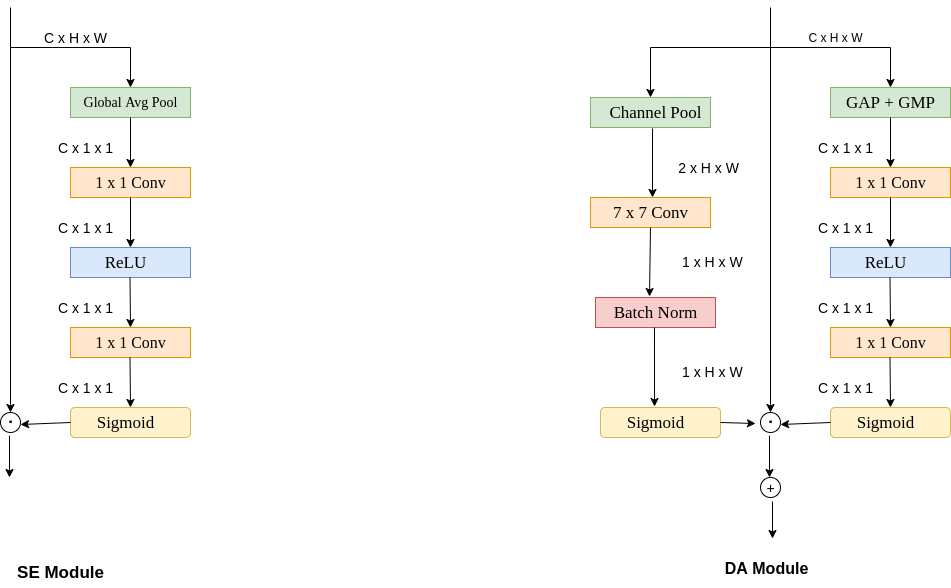

The diagram above was exported from draw.io. Its source (the exported page's mxGraphModel, read from the mxfile embedded in the PNG):
<mxGraphModel dx="1422" dy="663" grid="0" gridSize="10" guides="1" tooltips="1" connect="1" arrows="1" fold="1" page="1" pageScale="1" pageWidth="3300" pageHeight="4681" background="#FFFFFF" math="0" shadow="0">
  <root>
    <mxCell id="0" />
    <mxCell id="1" parent="0" />
    <mxCell id="BpBgMjqtHnBmlu4Niqm3-1" value="" style="endArrow=classic;html=1;entryX=0.5;entryY=0;entryDx=0;entryDy=0;" parent="1" target="BpBgMjqtHnBmlu4Niqm3-32" edge="1">
      <mxGeometry width="50" height="50" relative="1" as="geometry">
        <mxPoint x="360" y="200" as="sourcePoint" />
        <mxPoint x="360" y="470" as="targetPoint" />
      </mxGeometry>
    </mxCell>
    <mxCell id="BpBgMjqtHnBmlu4Niqm3-2" value="" style="endArrow=none;html=1;" parent="1" edge="1">
      <mxGeometry width="50" height="50" relative="1" as="geometry">
        <mxPoint x="360" y="240" as="sourcePoint" />
        <mxPoint x="480" y="240" as="targetPoint" />
      </mxGeometry>
    </mxCell>
    <mxCell id="BpBgMjqtHnBmlu4Niqm3-3" value="" style="endArrow=classic;html=1;" parent="1" edge="1">
      <mxGeometry width="50" height="50" relative="1" as="geometry">
        <mxPoint x="480" y="240" as="sourcePoint" />
        <mxPoint x="480" y="280" as="targetPoint" />
      </mxGeometry>
    </mxCell>
    <mxCell id="BpBgMjqtHnBmlu4Niqm3-4" value="&lt;font style=&quot;font-size: 14px&quot;&gt;C x H x W&lt;/font&gt;" style="text;html=1;resizable=0;autosize=1;align=center;verticalAlign=middle;points=[];fillColor=none;strokeColor=none;rounded=0;" parent="1" vertex="1">
      <mxGeometry x="385" y="220" width="80" height="20" as="geometry" />
    </mxCell>
    <mxCell id="BpBgMjqtHnBmlu4Niqm3-5" value="" style="rounded=0;whiteSpace=wrap;html=1;fillColor=#d5e8d4;strokeColor=#82b366;" parent="1" vertex="1">
      <mxGeometry x="420" y="280" width="120" height="30" as="geometry" />
    </mxCell>
    <mxCell id="BpBgMjqtHnBmlu4Niqm3-7" value="&lt;font face=&quot;Times New Roman&quot; style=&quot;font-size: 14px;&quot;&gt;Global Avg Pool&lt;/font&gt;" style="text;html=1;resizable=0;autosize=1;align=center;verticalAlign=middle;points=[];fillColor=none;strokeColor=none;rounded=0;fontSize=14;" parent="1" vertex="1">
      <mxGeometry x="425" y="285" width="110" height="20" as="geometry" />
    </mxCell>
    <mxCell id="BpBgMjqtHnBmlu4Niqm3-8" value="" style="endArrow=classic;html=1;fontSize=14;exitX=0.5;exitY=1;exitDx=0;exitDy=0;" parent="1" source="BpBgMjqtHnBmlu4Niqm3-5" edge="1">
      <mxGeometry width="50" height="50" relative="1" as="geometry">
        <mxPoint x="700" y="340" as="sourcePoint" />
        <mxPoint x="480" y="360" as="targetPoint" />
      </mxGeometry>
    </mxCell>
    <mxCell id="BpBgMjqtHnBmlu4Niqm3-10" value="C x 1 x 1" style="text;html=1;resizable=0;autosize=1;align=center;verticalAlign=middle;points=[];fillColor=none;strokeColor=none;rounded=0;fontSize=14;" parent="1" vertex="1">
      <mxGeometry x="400" y="330" width="70" height="20" as="geometry" />
    </mxCell>
    <mxCell id="BpBgMjqtHnBmlu4Niqm3-11" value="" style="rounded=0;whiteSpace=wrap;html=1;fontSize=14;fillColor=#ffe6cc;strokeColor=#d79b00;" parent="1" vertex="1">
      <mxGeometry x="420" y="360" width="120" height="30" as="geometry" />
    </mxCell>
    <mxCell id="BpBgMjqtHnBmlu4Niqm3-12" value="&lt;font face=&quot;Times New Roman&quot; style=&quot;font-size: 16px;&quot;&gt;1 x 1 Conv&lt;/font&gt;" style="text;html=1;resizable=0;autosize=1;align=center;verticalAlign=middle;points=[];fillColor=none;strokeColor=none;rounded=0;fontSize=16;" parent="1" vertex="1">
      <mxGeometry x="435" y="365" width="90" height="20" as="geometry" />
    </mxCell>
    <mxCell id="BpBgMjqtHnBmlu4Niqm3-13" value="" style="endArrow=classic;html=1;fontSize=16;exitX=0.5;exitY=1;exitDx=0;exitDy=0;" parent="1" source="BpBgMjqtHnBmlu4Niqm3-11" edge="1">
      <mxGeometry width="50" height="50" relative="1" as="geometry">
        <mxPoint x="700" y="340" as="sourcePoint" />
        <mxPoint x="480" y="440" as="targetPoint" />
      </mxGeometry>
    </mxCell>
    <mxCell id="BpBgMjqtHnBmlu4Niqm3-18" value="" style="rounded=0;whiteSpace=wrap;html=1;fontSize=16;strokeColor=#6c8ebf;fillColor=#dae8fc;" parent="1" vertex="1">
      <mxGeometry x="420" y="440" width="120" height="30" as="geometry" />
    </mxCell>
    <mxCell id="BpBgMjqtHnBmlu4Niqm3-19" value="C x 1 x 1" style="text;html=1;resizable=0;autosize=1;align=center;verticalAlign=middle;points=[];fillColor=none;strokeColor=none;rounded=0;fontSize=14;" parent="1" vertex="1">
      <mxGeometry x="400" y="410" width="70" height="20" as="geometry" />
    </mxCell>
    <mxCell id="BpBgMjqtHnBmlu4Niqm3-20" value="&lt;font face=&quot;Times New Roman&quot; style=&quot;font-size: 17px;&quot;&gt;ReLU&lt;/font&gt;" style="text;html=1;resizable=0;autosize=1;align=center;verticalAlign=middle;points=[];fillColor=none;strokeColor=none;rounded=0;fontSize=17;" parent="1" vertex="1">
      <mxGeometry x="445" y="440" width="60" height="30" as="geometry" />
    </mxCell>
    <mxCell id="BpBgMjqtHnBmlu4Niqm3-21" value="" style="endArrow=classic;html=1;fontSize=17;" parent="1" edge="1">
      <mxGeometry width="50" height="50" relative="1" as="geometry">
        <mxPoint x="479.5" y="470" as="sourcePoint" />
        <mxPoint x="480" y="520" as="targetPoint" />
      </mxGeometry>
    </mxCell>
    <mxCell id="BpBgMjqtHnBmlu4Niqm3-23" value="" style="rounded=0;whiteSpace=wrap;html=1;fontSize=14;fillColor=#ffe6cc;strokeColor=#d79b00;" parent="1" vertex="1">
      <mxGeometry x="420" y="520" width="120" height="30" as="geometry" />
    </mxCell>
    <mxCell id="BpBgMjqtHnBmlu4Niqm3-24" value="&lt;font face=&quot;Times New Roman&quot; style=&quot;font-size: 16px;&quot;&gt;1 x 1 Conv&lt;/font&gt;" style="text;html=1;resizable=0;autosize=1;align=center;verticalAlign=middle;points=[];fillColor=none;strokeColor=none;rounded=0;fontSize=16;" parent="1" vertex="1">
      <mxGeometry x="435" y="525" width="90" height="20" as="geometry" />
    </mxCell>
    <mxCell id="BpBgMjqtHnBmlu4Niqm3-25" value="C x 1 x 1" style="text;html=1;resizable=0;autosize=1;align=center;verticalAlign=middle;points=[];fillColor=none;strokeColor=none;rounded=0;fontSize=14;" parent="1" vertex="1">
      <mxGeometry x="400" y="490" width="70" height="20" as="geometry" />
    </mxCell>
    <mxCell id="BpBgMjqtHnBmlu4Niqm3-27" value="" style="rounded=1;whiteSpace=wrap;html=1;fontSize=17;strokeColor=#d6b656;fillColor=#fff2cc;" parent="1" vertex="1">
      <mxGeometry x="420" y="600" width="120" height="30" as="geometry" />
    </mxCell>
    <mxCell id="BpBgMjqtHnBmlu4Niqm3-28" value="" style="endArrow=classic;html=1;fontSize=17;" parent="1" edge="1">
      <mxGeometry width="50" height="50" relative="1" as="geometry">
        <mxPoint x="479.5" y="550" as="sourcePoint" />
        <mxPoint x="480" y="600" as="targetPoint" />
      </mxGeometry>
    </mxCell>
    <mxCell id="BpBgMjqtHnBmlu4Niqm3-30" value="&lt;font face=&quot;Times New Roman&quot;&gt;Sigmoid&lt;/font&gt;" style="text;html=1;resizable=0;autosize=1;align=center;verticalAlign=middle;points=[];fillColor=none;strokeColor=none;rounded=0;fontSize=17;" parent="1" vertex="1">
      <mxGeometry x="440" y="600" width="70" height="30" as="geometry" />
    </mxCell>
    <mxCell id="BpBgMjqtHnBmlu4Niqm3-31" value="C x 1 x 1" style="text;html=1;resizable=0;autosize=1;align=center;verticalAlign=middle;points=[];fillColor=none;strokeColor=none;rounded=0;fontSize=14;" parent="1" vertex="1">
      <mxGeometry x="400" y="570" width="70" height="20" as="geometry" />
    </mxCell>
    <mxCell id="BpBgMjqtHnBmlu4Niqm3-32" value="" style="ellipse;whiteSpace=wrap;html=1;aspect=fixed;fontSize=17;strokeColor=#000000;" parent="1" vertex="1">
      <mxGeometry x="350" y="605" width="20" height="20" as="geometry" />
    </mxCell>
    <mxCell id="BpBgMjqtHnBmlu4Niqm3-35" value="&lt;b&gt;.&lt;/b&gt;" style="text;html=1;resizable=0;autosize=1;align=center;verticalAlign=middle;points=[];fillColor=none;strokeColor=none;rounded=0;fontSize=17;" parent="1" vertex="1">
      <mxGeometry x="350" y="595" width="20" height="30" as="geometry" />
    </mxCell>
    <mxCell id="BpBgMjqtHnBmlu4Niqm3-36" value="" style="endArrow=classic;html=1;fontSize=17;entryX=1;entryY=0.733;entryDx=0;entryDy=0;entryPerimeter=0;exitX=0;exitY=0.5;exitDx=0;exitDy=0;" parent="1" source="BpBgMjqtHnBmlu4Niqm3-27" target="BpBgMjqtHnBmlu4Niqm3-35" edge="1">
      <mxGeometry width="50" height="50" relative="1" as="geometry">
        <mxPoint x="700" y="560" as="sourcePoint" />
        <mxPoint x="750" y="510" as="targetPoint" />
      </mxGeometry>
    </mxCell>
    <mxCell id="BpBgMjqtHnBmlu4Niqm3-37" value="" style="endArrow=classic;html=1;fontSize=17;exitX=0.45;exitY=1.1;exitDx=0;exitDy=0;exitPerimeter=0;" parent="1" source="BpBgMjqtHnBmlu4Niqm3-35" edge="1">
      <mxGeometry width="50" height="50" relative="1" as="geometry">
        <mxPoint x="700" y="560" as="sourcePoint" />
        <mxPoint x="359" y="670" as="targetPoint" />
      </mxGeometry>
    </mxCell>
    <mxCell id="BpBgMjqtHnBmlu4Niqm3-38" value="SE Module&lt;br&gt;" style="text;html=1;resizable=0;autosize=1;align=center;verticalAlign=middle;points=[];fillColor=none;strokeColor=none;rounded=0;fontSize=17;fontStyle=1" parent="1" vertex="1">
      <mxGeometry x="360" y="750" width="100" height="30" as="geometry" />
    </mxCell>
    <mxCell id="BpBgMjqtHnBmlu4Niqm3-65" value="" style="endArrow=classic;html=1;entryX=0.5;entryY=0;entryDx=0;entryDy=0;" parent="1" target="BpBgMjqtHnBmlu4Niqm3-87" edge="1">
      <mxGeometry width="50" height="50" relative="1" as="geometry">
        <mxPoint x="1120" y="200" as="sourcePoint" />
        <mxPoint x="1120" y="470" as="targetPoint" />
      </mxGeometry>
    </mxCell>
    <mxCell id="BpBgMjqtHnBmlu4Niqm3-66" value="" style="endArrow=none;html=1;" parent="1" edge="1">
      <mxGeometry width="50" height="50" relative="1" as="geometry">
        <mxPoint x="1120" y="240" as="sourcePoint" />
        <mxPoint x="1240" y="240" as="targetPoint" />
      </mxGeometry>
    </mxCell>
    <mxCell id="BpBgMjqtHnBmlu4Niqm3-67" value="" style="endArrow=classic;html=1;" parent="1" edge="1">
      <mxGeometry width="50" height="50" relative="1" as="geometry">
        <mxPoint x="1240" y="240" as="sourcePoint" />
        <mxPoint x="1240" y="280" as="targetPoint" />
      </mxGeometry>
    </mxCell>
    <mxCell id="BpBgMjqtHnBmlu4Niqm3-68" value="C x H x W" style="text;html=1;resizable=0;autosize=1;align=center;verticalAlign=middle;points=[];fillColor=none;strokeColor=none;rounded=0;" parent="1" vertex="1">
      <mxGeometry x="1150" y="220" width="70" height="20" as="geometry" />
    </mxCell>
    <mxCell id="BpBgMjqtHnBmlu4Niqm3-69" value="" style="rounded=0;whiteSpace=wrap;html=1;fillColor=#d5e8d4;strokeColor=#82b366;" parent="1" vertex="1">
      <mxGeometry x="1180" y="280" width="120" height="30" as="geometry" />
    </mxCell>
    <mxCell id="BpBgMjqtHnBmlu4Niqm3-71" value="" style="endArrow=classic;html=1;fontSize=14;exitX=0.5;exitY=1;exitDx=0;exitDy=0;" parent="1" source="BpBgMjqtHnBmlu4Niqm3-69" edge="1">
      <mxGeometry width="50" height="50" relative="1" as="geometry">
        <mxPoint x="1460" y="340" as="sourcePoint" />
        <mxPoint x="1240" y="360" as="targetPoint" />
      </mxGeometry>
    </mxCell>
    <mxCell id="BpBgMjqtHnBmlu4Niqm3-72" value="C x 1 x 1" style="text;html=1;resizable=0;autosize=1;align=center;verticalAlign=middle;points=[];fillColor=none;strokeColor=none;rounded=0;fontSize=14;" parent="1" vertex="1">
      <mxGeometry x="1160" y="330" width="70" height="20" as="geometry" />
    </mxCell>
    <mxCell id="BpBgMjqtHnBmlu4Niqm3-73" value="" style="rounded=0;whiteSpace=wrap;html=1;fontSize=14;fillColor=#ffe6cc;strokeColor=#d79b00;" parent="1" vertex="1">
      <mxGeometry x="1180" y="360" width="120" height="30" as="geometry" />
    </mxCell>
    <mxCell id="BpBgMjqtHnBmlu4Niqm3-74" value="&lt;font face=&quot;Times New Roman&quot; style=&quot;font-size: 16px;&quot;&gt;1 x 1 Conv&lt;/font&gt;" style="text;html=1;resizable=0;autosize=1;align=center;verticalAlign=middle;points=[];fillColor=none;strokeColor=none;rounded=0;fontSize=16;" parent="1" vertex="1">
      <mxGeometry x="1195" y="365" width="90" height="20" as="geometry" />
    </mxCell>
    <mxCell id="BpBgMjqtHnBmlu4Niqm3-75" value="" style="endArrow=classic;html=1;fontSize=16;exitX=0.5;exitY=1;exitDx=0;exitDy=0;" parent="1" source="BpBgMjqtHnBmlu4Niqm3-73" edge="1">
      <mxGeometry width="50" height="50" relative="1" as="geometry">
        <mxPoint x="1460" y="340" as="sourcePoint" />
        <mxPoint x="1240" y="440" as="targetPoint" />
      </mxGeometry>
    </mxCell>
    <mxCell id="BpBgMjqtHnBmlu4Niqm3-76" value="" style="rounded=0;whiteSpace=wrap;html=1;fontSize=16;strokeColor=#6c8ebf;fillColor=#dae8fc;" parent="1" vertex="1">
      <mxGeometry x="1180" y="440" width="120" height="30" as="geometry" />
    </mxCell>
    <mxCell id="BpBgMjqtHnBmlu4Niqm3-77" value="C x 1 x 1" style="text;html=1;resizable=0;autosize=1;align=center;verticalAlign=middle;points=[];fillColor=none;strokeColor=none;rounded=0;fontSize=14;" parent="1" vertex="1">
      <mxGeometry x="1160" y="410" width="70" height="20" as="geometry" />
    </mxCell>
    <mxCell id="BpBgMjqtHnBmlu4Niqm3-78" value="&lt;font face=&quot;Times New Roman&quot; style=&quot;font-size: 17px;&quot;&gt;ReLU&lt;/font&gt;" style="text;html=1;resizable=0;autosize=1;align=center;verticalAlign=middle;points=[];fillColor=none;strokeColor=none;rounded=0;fontSize=17;" parent="1" vertex="1">
      <mxGeometry x="1205" y="440" width="60" height="30" as="geometry" />
    </mxCell>
    <mxCell id="BpBgMjqtHnBmlu4Niqm3-79" value="" style="endArrow=classic;html=1;fontSize=17;" parent="1" edge="1">
      <mxGeometry width="50" height="50" relative="1" as="geometry">
        <mxPoint x="1239.5" y="470" as="sourcePoint" />
        <mxPoint x="1240" y="520" as="targetPoint" />
      </mxGeometry>
    </mxCell>
    <mxCell id="BpBgMjqtHnBmlu4Niqm3-80" value="" style="rounded=0;whiteSpace=wrap;html=1;fontSize=14;fillColor=#ffe6cc;strokeColor=#d79b00;" parent="1" vertex="1">
      <mxGeometry x="1180" y="520" width="120" height="30" as="geometry" />
    </mxCell>
    <mxCell id="BpBgMjqtHnBmlu4Niqm3-81" value="&lt;font face=&quot;Times New Roman&quot; style=&quot;font-size: 16px;&quot;&gt;1 x 1 Conv&lt;/font&gt;" style="text;html=1;resizable=0;autosize=1;align=center;verticalAlign=middle;points=[];fillColor=none;strokeColor=none;rounded=0;fontSize=16;" parent="1" vertex="1">
      <mxGeometry x="1195" y="525" width="90" height="20" as="geometry" />
    </mxCell>
    <mxCell id="BpBgMjqtHnBmlu4Niqm3-82" value="C x 1 x 1" style="text;html=1;resizable=0;autosize=1;align=center;verticalAlign=middle;points=[];fillColor=none;strokeColor=none;rounded=0;fontSize=14;" parent="1" vertex="1">
      <mxGeometry x="1160" y="490" width="70" height="20" as="geometry" />
    </mxCell>
    <mxCell id="BpBgMjqtHnBmlu4Niqm3-83" value="" style="rounded=1;whiteSpace=wrap;html=1;fontSize=17;strokeColor=#d6b656;fillColor=#fff2cc;" parent="1" vertex="1">
      <mxGeometry x="1180" y="600" width="120" height="30" as="geometry" />
    </mxCell>
    <mxCell id="BpBgMjqtHnBmlu4Niqm3-84" value="" style="endArrow=classic;html=1;fontSize=17;" parent="1" edge="1">
      <mxGeometry width="50" height="50" relative="1" as="geometry">
        <mxPoint x="1239.5" y="550" as="sourcePoint" />
        <mxPoint x="1240" y="600" as="targetPoint" />
      </mxGeometry>
    </mxCell>
    <mxCell id="BpBgMjqtHnBmlu4Niqm3-85" value="&lt;font face=&quot;Times New Roman&quot;&gt;Sigmoid&lt;/font&gt;" style="text;html=1;resizable=0;autosize=1;align=center;verticalAlign=middle;points=[];fillColor=none;strokeColor=none;rounded=0;fontSize=17;" parent="1" vertex="1">
      <mxGeometry x="1200" y="600" width="70" height="30" as="geometry" />
    </mxCell>
    <mxCell id="BpBgMjqtHnBmlu4Niqm3-86" value="C x 1 x 1" style="text;html=1;resizable=0;autosize=1;align=center;verticalAlign=middle;points=[];fillColor=none;strokeColor=none;rounded=0;fontSize=14;" parent="1" vertex="1">
      <mxGeometry x="1160" y="570" width="70" height="20" as="geometry" />
    </mxCell>
    <mxCell id="BpBgMjqtHnBmlu4Niqm3-87" value="" style="ellipse;whiteSpace=wrap;html=1;aspect=fixed;fontSize=17;strokeColor=#000000;" parent="1" vertex="1">
      <mxGeometry x="1110" y="605" width="20" height="20" as="geometry" />
    </mxCell>
    <mxCell id="BpBgMjqtHnBmlu4Niqm3-88" value="&lt;b&gt;.&lt;/b&gt;" style="text;html=1;resizable=0;autosize=1;align=center;verticalAlign=middle;points=[];fillColor=none;strokeColor=none;rounded=0;fontSize=17;" parent="1" vertex="1">
      <mxGeometry x="1110" y="595" width="20" height="30" as="geometry" />
    </mxCell>
    <mxCell id="BpBgMjqtHnBmlu4Niqm3-89" value="" style="endArrow=classic;html=1;fontSize=17;entryX=1;entryY=0.733;entryDx=0;entryDy=0;entryPerimeter=0;exitX=0;exitY=0.5;exitDx=0;exitDy=0;" parent="1" source="BpBgMjqtHnBmlu4Niqm3-83" target="BpBgMjqtHnBmlu4Niqm3-88" edge="1">
      <mxGeometry width="50" height="50" relative="1" as="geometry">
        <mxPoint x="1460" y="560" as="sourcePoint" />
        <mxPoint x="1510" y="510" as="targetPoint" />
      </mxGeometry>
    </mxCell>
    <mxCell id="BpBgMjqtHnBmlu4Niqm3-90" value="" style="endArrow=classic;html=1;fontSize=17;exitX=0.45;exitY=1.1;exitDx=0;exitDy=0;exitPerimeter=0;" parent="1" source="BpBgMjqtHnBmlu4Niqm3-88" edge="1">
      <mxGeometry width="50" height="50" relative="1" as="geometry">
        <mxPoint x="1460" y="560" as="sourcePoint" />
        <mxPoint x="1119" y="670" as="targetPoint" />
      </mxGeometry>
    </mxCell>
    <mxCell id="BpBgMjqtHnBmlu4Niqm3-91" value="&lt;font face=&quot;Times New Roman&quot;&gt;GAP + GMP&lt;/font&gt;" style="text;html=1;resizable=0;autosize=1;align=center;verticalAlign=middle;points=[];fillColor=none;strokeColor=none;rounded=0;fontSize=17;" parent="1" vertex="1">
      <mxGeometry x="1190" y="280" width="100" height="30" as="geometry" />
    </mxCell>
    <mxCell id="BpBgMjqtHnBmlu4Niqm3-93" value="" style="endArrow=none;html=1;fontSize=17;" parent="1" edge="1">
      <mxGeometry width="50" height="50" relative="1" as="geometry">
        <mxPoint x="1000" y="240" as="sourcePoint" />
        <mxPoint x="1120" y="240" as="targetPoint" />
      </mxGeometry>
    </mxCell>
    <mxCell id="BpBgMjqtHnBmlu4Niqm3-94" value="" style="rounded=0;whiteSpace=wrap;html=1;fontSize=17;strokeColor=#82b366;fillColor=#d5e8d4;" parent="1" vertex="1">
      <mxGeometry x="940" y="290" width="120" height="30" as="geometry" />
    </mxCell>
    <mxCell id="BpBgMjqtHnBmlu4Niqm3-95" value="" style="endArrow=classic;html=1;fontSize=17;" parent="1" edge="1">
      <mxGeometry width="50" height="50" relative="1" as="geometry">
        <mxPoint x="1000" y="240" as="sourcePoint" />
        <mxPoint x="1000" y="290" as="targetPoint" />
      </mxGeometry>
    </mxCell>
    <mxCell id="BpBgMjqtHnBmlu4Niqm3-96" value="&lt;font face=&quot;Times New Roman&quot;&gt;Channel Pool&lt;/font&gt;" style="text;html=1;resizable=0;autosize=1;align=center;verticalAlign=middle;points=[];fillColor=none;strokeColor=none;rounded=0;fontSize=17;" parent="1" vertex="1">
      <mxGeometry x="950" y="290" width="110" height="30" as="geometry" />
    </mxCell>
    <mxCell id="BpBgMjqtHnBmlu4Niqm3-97" value="" style="endArrow=classic;html=1;fontSize=17;exitX=0.473;exitY=1.033;exitDx=0;exitDy=0;exitPerimeter=0;" parent="1" source="BpBgMjqtHnBmlu4Niqm3-96" edge="1">
      <mxGeometry width="50" height="50" relative="1" as="geometry">
        <mxPoint x="700" y="480" as="sourcePoint" />
        <mxPoint x="1002" y="390" as="targetPoint" />
      </mxGeometry>
    </mxCell>
    <mxCell id="BpBgMjqtHnBmlu4Niqm3-98" value="2 x H x W&amp;nbsp;" style="text;html=1;resizable=0;autosize=1;align=center;verticalAlign=middle;points=[];fillColor=none;strokeColor=none;rounded=0;fontSize=14;" parent="1" vertex="1">
      <mxGeometry x="1020" y="350" width="80" height="20" as="geometry" />
    </mxCell>
    <mxCell id="BpBgMjqtHnBmlu4Niqm3-99" value="" style="rounded=0;whiteSpace=wrap;html=1;fontSize=14;strokeColor=#d79b00;fillColor=#ffe6cc;" parent="1" vertex="1">
      <mxGeometry x="940" y="390" width="120" height="30" as="geometry" />
    </mxCell>
    <mxCell id="BpBgMjqtHnBmlu4Niqm3-100" value="&lt;font face=&quot;Times New Roman&quot; style=&quot;font-size: 17px&quot;&gt;7 x 7 Conv&lt;/font&gt;" style="text;html=1;resizable=0;autosize=1;align=center;verticalAlign=middle;points=[];fillColor=none;strokeColor=none;rounded=0;fontSize=14;" parent="1" vertex="1">
      <mxGeometry x="955" y="395" width="90" height="20" as="geometry" />
    </mxCell>
    <mxCell id="BpBgMjqtHnBmlu4Niqm3-101" value="" style="rounded=0;whiteSpace=wrap;html=1;fontSize=14;strokeColor=#b85450;fillColor=#f8cecc;" parent="1" vertex="1">
      <mxGeometry x="945" y="490" width="120" height="30" as="geometry" />
    </mxCell>
    <mxCell id="BpBgMjqtHnBmlu4Niqm3-102" value="" style="endArrow=classic;html=1;fontSize=14;exitX=0.5;exitY=1;exitDx=0;exitDy=0;entryX=0.45;entryY=-0.033;entryDx=0;entryDy=0;entryPerimeter=0;" parent="1" source="BpBgMjqtHnBmlu4Niqm3-99" target="BpBgMjqtHnBmlu4Niqm3-101" edge="1">
      <mxGeometry width="50" height="50" relative="1" as="geometry">
        <mxPoint x="700" y="480" as="sourcePoint" />
        <mxPoint x="750" y="430" as="targetPoint" />
      </mxGeometry>
    </mxCell>
    <mxCell id="BpBgMjqtHnBmlu4Niqm3-103" value="&lt;font face=&quot;Times New Roman&quot; style=&quot;font-size: 17px&quot;&gt;Batch Norm&lt;/font&gt;" style="text;html=1;resizable=0;autosize=1;align=center;verticalAlign=middle;points=[];fillColor=none;strokeColor=none;rounded=0;fontSize=14;" parent="1" vertex="1">
      <mxGeometry x="955" y="495" width="100" height="20" as="geometry" />
    </mxCell>
    <mxCell id="BpBgMjqtHnBmlu4Niqm3-106" value="1 x H x W" style="text;whiteSpace=wrap;html=1;fontSize=14;" parent="1" vertex="1">
      <mxGeometry x="1030" y="440" width="90" height="30" as="geometry" />
    </mxCell>
    <mxCell id="BpBgMjqtHnBmlu4Niqm3-107" value="" style="rounded=1;whiteSpace=wrap;html=1;fontSize=17;strokeColor=#d6b656;fillColor=#fff2cc;" parent="1" vertex="1">
      <mxGeometry x="950" y="600" width="120" height="30" as="geometry" />
    </mxCell>
    <mxCell id="BpBgMjqtHnBmlu4Niqm3-108" value="&lt;font face=&quot;Times New Roman&quot;&gt;Sigmoid&lt;/font&gt;" style="text;html=1;resizable=0;autosize=1;align=center;verticalAlign=middle;points=[];fillColor=none;strokeColor=none;rounded=0;fontSize=17;" parent="1" vertex="1">
      <mxGeometry x="970" y="600" width="70" height="30" as="geometry" />
    </mxCell>
    <mxCell id="BpBgMjqtHnBmlu4Niqm3-109" value="" style="endArrow=classic;html=1;fontSize=14;exitX=1;exitY=0.5;exitDx=0;exitDy=0;entryX=-0.25;entryY=0.7;entryDx=0;entryDy=0;entryPerimeter=0;" parent="1" source="BpBgMjqtHnBmlu4Niqm3-107" target="BpBgMjqtHnBmlu4Niqm3-88" edge="1">
      <mxGeometry width="50" height="50" relative="1" as="geometry">
        <mxPoint x="710" y="470" as="sourcePoint" />
        <mxPoint x="760" y="420" as="targetPoint" />
      </mxGeometry>
    </mxCell>
    <mxCell id="BpBgMjqtHnBmlu4Niqm3-110" value="" style="endArrow=classic;html=1;fontSize=14;entryX=0.486;entryY=-0.033;entryDx=0;entryDy=0;entryPerimeter=0;" parent="1" target="BpBgMjqtHnBmlu4Niqm3-108" edge="1">
      <mxGeometry width="50" height="50" relative="1" as="geometry">
        <mxPoint x="1004" y="520" as="sourcePoint" />
        <mxPoint x="1055" y="475" as="targetPoint" />
      </mxGeometry>
    </mxCell>
    <mxCell id="BpBgMjqtHnBmlu4Niqm3-111" value="1 x H x W" style="text;whiteSpace=wrap;html=1;fontSize=14;" parent="1" vertex="1">
      <mxGeometry x="1030" y="550" width="90" height="30" as="geometry" />
    </mxCell>
    <mxCell id="BpBgMjqtHnBmlu4Niqm3-113" value="" style="ellipse;whiteSpace=wrap;html=1;aspect=fixed;fontSize=14;strokeColor=#000000;" parent="1" vertex="1">
      <mxGeometry x="1110" y="670" width="20" height="20" as="geometry" />
    </mxCell>
    <mxCell id="BpBgMjqtHnBmlu4Niqm3-114" value="+" style="text;html=1;resizable=0;autosize=1;align=center;verticalAlign=middle;points=[];fillColor=none;strokeColor=none;rounded=0;fontSize=14;" parent="1" vertex="1">
      <mxGeometry x="1110" y="670" width="20" height="20" as="geometry" />
    </mxCell>
    <mxCell id="BpBgMjqtHnBmlu4Niqm3-115" value="" style="endArrow=classic;html=1;fontSize=14;exitX=0.6;exitY=1.2;exitDx=0;exitDy=0;exitPerimeter=0;" parent="1" source="BpBgMjqtHnBmlu4Niqm3-114" edge="1">
      <mxGeometry width="50" height="50" relative="1" as="geometry">
        <mxPoint x="710" y="470" as="sourcePoint" />
        <mxPoint x="1122" y="731" as="targetPoint" />
      </mxGeometry>
    </mxCell>
    <mxCell id="BpBgMjqtHnBmlu4Niqm3-116" value="DA Module" style="text;html=1;resizable=0;autosize=1;align=center;verticalAlign=middle;points=[];fillColor=none;strokeColor=none;rounded=0;fontSize=16;fontStyle=1" parent="1" vertex="1">
      <mxGeometry x="1069" y="749" width="93" height="23" as="geometry" />
    </mxCell>
  </root>
</mxGraphModel>